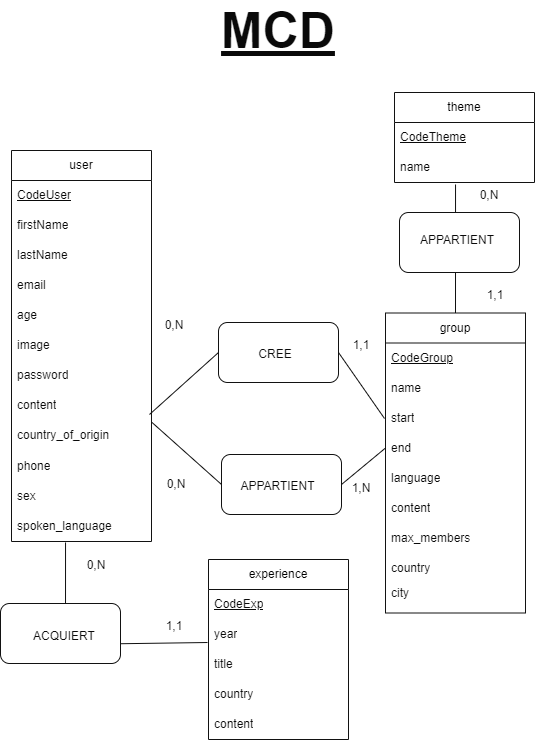

The diagram above was exported from draw.io. Its source (the exported page's mxGraphModel, read from the mxfile embedded in the PNG):
<mxGraphModel dx="958" dy="881" grid="0" gridSize="10" guides="1" tooltips="1" connect="1" arrows="1" fold="1" page="1" pageScale="1" pageWidth="1100" pageHeight="850" background="#ffffff" math="0" shadow="0">
  <root>
    <mxCell id="0" />
    <mxCell id="1" parent="0" />
    <mxCell id="2" value="user" style="swimlane;fontStyle=0;childLayout=stackLayout;horizontal=1;startSize=30;horizontalStack=0;resizeParent=1;resizeParentMax=0;resizeLast=0;collapsible=1;marginBottom=0;whiteSpace=wrap;html=1;strokeColor=#121212;" parent="1" vertex="1">
      <mxGeometry x="283" y="161" width="140" height="391" as="geometry" />
    </mxCell>
    <mxCell id="88" value="&lt;font color=&quot;#0a0a0a&quot;&gt;&lt;u&gt;CodeUser&lt;/u&gt;&lt;/font&gt;" style="text;strokeColor=none;fillColor=none;align=left;verticalAlign=middle;spacingLeft=4;spacingRight=4;overflow=hidden;points=[[0,0.5],[1,0.5]];portConstraint=eastwest;rotatable=0;whiteSpace=wrap;html=1;" parent="2" vertex="1">
      <mxGeometry y="30" width="140" height="30" as="geometry" />
    </mxCell>
    <mxCell id="3" value="&lt;font color=&quot;#0a0a0a&quot;&gt;firstName&lt;/font&gt;" style="text;strokeColor=none;fillColor=none;align=left;verticalAlign=middle;spacingLeft=4;spacingRight=4;overflow=hidden;points=[[0,0.5],[1,0.5]];portConstraint=eastwest;rotatable=0;whiteSpace=wrap;html=1;" parent="2" vertex="1">
      <mxGeometry y="60" width="140" height="30" as="geometry" />
    </mxCell>
    <mxCell id="6" value="&lt;font color=&quot;#0a0a0a&quot;&gt;lastName&lt;/font&gt;" style="text;strokeColor=none;fillColor=none;align=left;verticalAlign=middle;spacingLeft=4;spacingRight=4;overflow=hidden;points=[[0,0.5],[1,0.5]];portConstraint=eastwest;rotatable=0;whiteSpace=wrap;html=1;" parent="2" vertex="1">
      <mxGeometry y="90" width="140" height="30" as="geometry" />
    </mxCell>
    <mxCell id="9" value="&lt;font color=&quot;#0a0a0a&quot;&gt;email&lt;/font&gt;" style="text;strokeColor=none;fillColor=none;align=left;verticalAlign=middle;spacingLeft=4;spacingRight=4;overflow=hidden;points=[[0,0.5],[1,0.5]];portConstraint=eastwest;rotatable=0;whiteSpace=wrap;html=1;" parent="2" vertex="1">
      <mxGeometry y="120" width="140" height="30" as="geometry" />
    </mxCell>
    <mxCell id="7" value="&lt;font color=&quot;#0a0a0a&quot;&gt;age&lt;/font&gt;" style="text;strokeColor=none;fillColor=none;align=left;verticalAlign=middle;spacingLeft=4;spacingRight=4;overflow=hidden;points=[[0,0.5],[1,0.5]];portConstraint=eastwest;rotatable=0;whiteSpace=wrap;html=1;" parent="2" vertex="1">
      <mxGeometry y="150" width="140" height="30" as="geometry" />
    </mxCell>
    <mxCell id="8" value="&lt;font color=&quot;#0a0a0a&quot;&gt;image&lt;/font&gt;" style="text;strokeColor=none;fillColor=none;align=left;verticalAlign=middle;spacingLeft=4;spacingRight=4;overflow=hidden;points=[[0,0.5],[1,0.5]];portConstraint=eastwest;rotatable=0;whiteSpace=wrap;html=1;" parent="2" vertex="1">
      <mxGeometry y="180" width="140" height="30" as="geometry" />
    </mxCell>
    <mxCell id="10" value="&lt;font color=&quot;#0a0a0a&quot;&gt;password&lt;/font&gt;" style="text;strokeColor=none;fillColor=none;align=left;verticalAlign=middle;spacingLeft=4;spacingRight=4;overflow=hidden;points=[[0,0.5],[1,0.5]];portConstraint=eastwest;rotatable=0;whiteSpace=wrap;html=1;" parent="2" vertex="1">
      <mxGeometry y="210" width="140" height="30" as="geometry" />
    </mxCell>
    <mxCell id="11" value="&lt;font color=&quot;#0a0a0a&quot;&gt;content&lt;/font&gt;" style="text;strokeColor=none;fillColor=none;align=left;verticalAlign=middle;spacingLeft=4;spacingRight=4;overflow=hidden;points=[[0,0.5],[1,0.5]];portConstraint=eastwest;rotatable=0;whiteSpace=wrap;html=1;" parent="2" vertex="1">
      <mxGeometry y="240" width="140" height="30" as="geometry" />
    </mxCell>
    <mxCell id="12" value="&lt;font color=&quot;#0a0a0a&quot;&gt;country_of_origin&lt;/font&gt;" style="text;strokeColor=none;fillColor=none;align=left;verticalAlign=middle;spacingLeft=4;spacingRight=4;overflow=hidden;points=[[0,0.5],[1,0.5]];portConstraint=eastwest;rotatable=0;whiteSpace=wrap;html=1;" parent="2" vertex="1">
      <mxGeometry y="270" width="140" height="30" as="geometry" />
    </mxCell>
    <mxCell id="13" value="&lt;font color=&quot;#0a0a0a&quot;&gt;phone&lt;/font&gt;" style="text;strokeColor=none;fillColor=none;align=left;verticalAlign=middle;spacingLeft=4;spacingRight=4;overflow=hidden;points=[[0,0.5],[1,0.5]];portConstraint=eastwest;rotatable=0;whiteSpace=wrap;html=1;" parent="2" vertex="1">
      <mxGeometry y="300" width="140" height="31" as="geometry" />
    </mxCell>
    <mxCell id="14" value="&lt;font color=&quot;#0a0a0a&quot;&gt;sex&lt;/font&gt;" style="text;strokeColor=none;fillColor=none;align=left;verticalAlign=middle;spacingLeft=4;spacingRight=4;overflow=hidden;points=[[0,0.5],[1,0.5]];portConstraint=eastwest;rotatable=0;whiteSpace=wrap;html=1;" parent="2" vertex="1">
      <mxGeometry y="331" width="140" height="30" as="geometry" />
    </mxCell>
    <mxCell id="15" value="&lt;font color=&quot;#0a0a0a&quot;&gt;spoken_language&lt;/font&gt;" style="text;strokeColor=none;fillColor=none;align=left;verticalAlign=middle;spacingLeft=4;spacingRight=4;overflow=hidden;points=[[0,0.5],[1,0.5]];portConstraint=eastwest;rotatable=0;whiteSpace=wrap;html=1;" parent="2" vertex="1">
      <mxGeometry y="361" width="140" height="30" as="geometry" />
    </mxCell>
    <mxCell id="16" value="group" style="swimlane;fontStyle=0;childLayout=stackLayout;horizontal=1;startSize=30;horizontalStack=0;resizeParent=1;resizeParentMax=0;resizeLast=0;collapsible=1;marginBottom=0;whiteSpace=wrap;html=1;strokeColor=#121212;" parent="1" vertex="1">
      <mxGeometry x="657" y="323.5" width="140" height="300" as="geometry" />
    </mxCell>
    <mxCell id="90" value="&lt;font color=&quot;#0a0a0a&quot;&gt;&lt;u&gt;CodeGroup&lt;/u&gt;&lt;/font&gt;" style="text;strokeColor=none;fillColor=none;align=left;verticalAlign=middle;spacingLeft=4;spacingRight=4;overflow=hidden;points=[[0,0.5],[1,0.5]];portConstraint=eastwest;rotatable=0;whiteSpace=wrap;html=1;" parent="16" vertex="1">
      <mxGeometry y="30" width="140" height="30" as="geometry" />
    </mxCell>
    <mxCell id="17" value="&lt;font color=&quot;#0a0a0a&quot;&gt;name&lt;/font&gt;" style="text;strokeColor=none;fillColor=none;align=left;verticalAlign=middle;spacingLeft=4;spacingRight=4;overflow=hidden;points=[[0,0.5],[1,0.5]];portConstraint=eastwest;rotatable=0;whiteSpace=wrap;html=1;" parent="16" vertex="1">
      <mxGeometry y="60" width="140" height="30" as="geometry" />
    </mxCell>
    <mxCell id="18" value="&lt;font color=&quot;#0a0a0a&quot;&gt;start&lt;/font&gt;" style="text;strokeColor=none;fillColor=none;align=left;verticalAlign=middle;spacingLeft=4;spacingRight=4;overflow=hidden;points=[[0,0.5],[1,0.5]];portConstraint=eastwest;rotatable=0;whiteSpace=wrap;html=1;" parent="16" vertex="1">
      <mxGeometry y="90" width="140" height="30" as="geometry" />
    </mxCell>
    <mxCell id="19" value="&lt;font color=&quot;#0a0a0a&quot;&gt;end&lt;/font&gt;" style="text;strokeColor=none;fillColor=none;align=left;verticalAlign=middle;spacingLeft=4;spacingRight=4;overflow=hidden;points=[[0,0.5],[1,0.5]];portConstraint=eastwest;rotatable=0;whiteSpace=wrap;html=1;" parent="16" vertex="1">
      <mxGeometry y="120" width="140" height="30" as="geometry" />
    </mxCell>
    <mxCell id="20" value="&lt;font color=&quot;#0a0a0a&quot;&gt;language&lt;/font&gt;" style="text;strokeColor=none;fillColor=none;align=left;verticalAlign=middle;spacingLeft=4;spacingRight=4;overflow=hidden;points=[[0,0.5],[1,0.5]];portConstraint=eastwest;rotatable=0;whiteSpace=wrap;html=1;" parent="16" vertex="1">
      <mxGeometry y="150" width="140" height="30" as="geometry" />
    </mxCell>
    <mxCell id="21" value="&lt;font color=&quot;#0a0a0a&quot;&gt;content&lt;/font&gt;" style="text;strokeColor=none;fillColor=none;align=left;verticalAlign=middle;spacingLeft=4;spacingRight=4;overflow=hidden;points=[[0,0.5],[1,0.5]];portConstraint=eastwest;rotatable=0;whiteSpace=wrap;html=1;" parent="16" vertex="1">
      <mxGeometry y="180" width="140" height="30" as="geometry" />
    </mxCell>
    <mxCell id="22" value="&lt;font color=&quot;#0a0a0a&quot;&gt;max_members&lt;/font&gt;" style="text;strokeColor=none;fillColor=none;align=left;verticalAlign=middle;spacingLeft=4;spacingRight=4;overflow=hidden;points=[[0,0.5],[1,0.5]];portConstraint=eastwest;rotatable=0;whiteSpace=wrap;html=1;" parent="16" vertex="1">
      <mxGeometry y="210" width="140" height="30" as="geometry" />
    </mxCell>
    <mxCell id="92" value="&lt;font color=&quot;#0a0a0a&quot;&gt;country&lt;/font&gt;" style="text;strokeColor=none;fillColor=none;align=left;verticalAlign=middle;spacingLeft=4;spacingRight=4;overflow=hidden;points=[[0,0.5],[1,0.5]];portConstraint=eastwest;rotatable=0;whiteSpace=wrap;html=1;" vertex="1" parent="16">
      <mxGeometry y="240" width="140" height="30" as="geometry" />
    </mxCell>
    <mxCell id="93" value="&lt;font color=&quot;#0a0a0a&quot;&gt;city&lt;br&gt;&lt;br&gt;&lt;/font&gt;" style="text;strokeColor=none;fillColor=none;align=left;verticalAlign=middle;spacingLeft=4;spacingRight=4;overflow=hidden;points=[[0,0.5],[1,0.5]];portConstraint=eastwest;rotatable=0;whiteSpace=wrap;html=1;" vertex="1" parent="16">
      <mxGeometry y="270" width="140" height="30" as="geometry" />
    </mxCell>
    <mxCell id="28" value="theme" style="swimlane;fontStyle=0;childLayout=stackLayout;horizontal=1;startSize=30;horizontalStack=0;resizeParent=1;resizeParentMax=0;resizeLast=0;collapsible=1;marginBottom=0;whiteSpace=wrap;html=1;strokeColor=#121212;" parent="1" vertex="1">
      <mxGeometry x="666" y="103" width="140" height="90" as="geometry" />
    </mxCell>
    <mxCell id="91" value="&lt;font color=&quot;#0a0a0a&quot;&gt;&lt;u&gt;CodeTheme&lt;/u&gt;&lt;/font&gt;" style="text;strokeColor=none;fillColor=none;align=left;verticalAlign=middle;spacingLeft=4;spacingRight=4;overflow=hidden;points=[[0,0.5],[1,0.5]];portConstraint=eastwest;rotatable=0;whiteSpace=wrap;html=1;" parent="28" vertex="1">
      <mxGeometry y="30" width="140" height="30" as="geometry" />
    </mxCell>
    <mxCell id="30" value="&lt;font color=&quot;#0a0a0a&quot;&gt;name&lt;/font&gt;" style="text;strokeColor=none;fillColor=none;align=left;verticalAlign=middle;spacingLeft=4;spacingRight=4;overflow=hidden;points=[[0,0.5],[1,0.5]];portConstraint=eastwest;rotatable=0;whiteSpace=wrap;html=1;" parent="28" vertex="1">
      <mxGeometry y="60" width="140" height="30" as="geometry" />
    </mxCell>
    <mxCell id="42" value="experience" style="swimlane;fontStyle=0;childLayout=stackLayout;horizontal=1;startSize=30;horizontalStack=0;resizeParent=1;resizeParentMax=0;resizeLast=0;collapsible=1;marginBottom=0;whiteSpace=wrap;html=1;strokeColor=#121212;" parent="1" vertex="1">
      <mxGeometry x="480" y="570" width="140" height="180" as="geometry" />
    </mxCell>
    <mxCell id="89" value="&lt;font color=&quot;#0a0a0a&quot;&gt;&lt;u&gt;CodeExp&lt;/u&gt;&lt;/font&gt;" style="text;strokeColor=none;fillColor=none;align=left;verticalAlign=middle;spacingLeft=4;spacingRight=4;overflow=hidden;points=[[0,0.5],[1,0.5]];portConstraint=eastwest;rotatable=0;whiteSpace=wrap;html=1;" parent="42" vertex="1">
      <mxGeometry y="30" width="140" height="30" as="geometry" />
    </mxCell>
    <mxCell id="43" value="&lt;font color=&quot;#0a0a0a&quot;&gt;year&lt;/font&gt;" style="text;strokeColor=none;fillColor=none;align=left;verticalAlign=middle;spacingLeft=4;spacingRight=4;overflow=hidden;points=[[0,0.5],[1,0.5]];portConstraint=eastwest;rotatable=0;whiteSpace=wrap;html=1;" parent="42" vertex="1">
      <mxGeometry y="60" width="140" height="30" as="geometry" />
    </mxCell>
    <mxCell id="44" value="&lt;font color=&quot;#0a0a0a&quot;&gt;title&lt;/font&gt;" style="text;strokeColor=none;fillColor=none;align=left;verticalAlign=middle;spacingLeft=4;spacingRight=4;overflow=hidden;points=[[0,0.5],[1,0.5]];portConstraint=eastwest;rotatable=0;whiteSpace=wrap;html=1;" parent="42" vertex="1">
      <mxGeometry y="90" width="140" height="30" as="geometry" />
    </mxCell>
    <mxCell id="78" value="&lt;font color=&quot;#0a0a0a&quot;&gt;country&lt;/font&gt;" style="text;strokeColor=none;fillColor=none;align=left;verticalAlign=middle;spacingLeft=4;spacingRight=4;overflow=hidden;points=[[0,0.5],[1,0.5]];portConstraint=eastwest;rotatable=0;whiteSpace=wrap;html=1;" parent="42" vertex="1">
      <mxGeometry y="120" width="140" height="30" as="geometry" />
    </mxCell>
    <mxCell id="77" value="&lt;font color=&quot;#0a0a0a&quot;&gt;content&lt;/font&gt;" style="text;strokeColor=none;fillColor=none;align=left;verticalAlign=middle;spacingLeft=4;spacingRight=4;overflow=hidden;points=[[0,0.5],[1,0.5]];portConstraint=eastwest;rotatable=0;whiteSpace=wrap;html=1;" parent="42" vertex="1">
      <mxGeometry y="150" width="140" height="30" as="geometry" />
    </mxCell>
    <mxCell id="49" value="" style="endArrow=none;html=1;fontColor=#0a0a0a;strokeColor=#0f0f0f;startArrow=none;exitX=1;exitY=0.5;exitDx=0;exitDy=0;" parent="1" source="79" edge="1">
      <mxGeometry width="50" height="50" relative="1" as="geometry">
        <mxPoint x="614" y="427" as="sourcePoint" />
        <mxPoint x="656" y="429" as="targetPoint" />
      </mxGeometry>
    </mxCell>
    <mxCell id="51" value="" style="endArrow=none;html=1;fontColor=#0a0a0a;strokeColor=#0f0f0f;entryX=0;entryY=0.5;entryDx=0;entryDy=0;" parent="1" target="79" edge="1">
      <mxGeometry width="50" height="50" relative="1" as="geometry">
        <mxPoint x="421" y="425" as="sourcePoint" />
        <mxPoint x="473" y="425" as="targetPoint" />
      </mxGeometry>
    </mxCell>
    <mxCell id="60" value="0,N" style="text;html=1;strokeColor=none;fillColor=none;align=center;verticalAlign=middle;whiteSpace=wrap;rounded=0;fontColor=#0a0a0a;" parent="1" vertex="1">
      <mxGeometry x="416" y="321" width="60" height="30" as="geometry" />
    </mxCell>
    <mxCell id="64" value="" style="endArrow=none;html=1;strokeColor=#0f0f0f;fontColor=#0a0a0a;entryX=0.436;entryY=1.067;entryDx=0;entryDy=0;entryPerimeter=0;exitX=0.5;exitY=0;exitDx=0;exitDy=0;" parent="1" source="16" target="30" edge="1">
      <mxGeometry width="50" height="50" relative="1" as="geometry">
        <mxPoint x="486" y="437" as="sourcePoint" />
        <mxPoint x="536" y="387" as="targetPoint" />
      </mxGeometry>
    </mxCell>
    <mxCell id="65" value="" style="rounded=1;whiteSpace=wrap;html=1;strokeColor=#121212;fontColor=#0a0a0a;fillColor=#FFFFFF;" parent="1" vertex="1">
      <mxGeometry x="671" y="223" width="120" height="60" as="geometry" />
    </mxCell>
    <mxCell id="66" value="APPARTIENT" style="text;html=1;strokeColor=none;fillColor=none;align=center;verticalAlign=middle;whiteSpace=wrap;rounded=0;fontColor=#0a0a0a;" parent="1" vertex="1">
      <mxGeometry x="699" y="236" width="60" height="30" as="geometry" />
    </mxCell>
    <mxCell id="67" value="" style="endArrow=none;html=1;strokeColor=#0f0f0f;fontColor=#0a0a0a;entryX=0.386;entryY=1.033;entryDx=0;entryDy=0;entryPerimeter=0;exitX=-0.007;exitY=0.767;exitDx=0;exitDy=0;exitPerimeter=0;" parent="1" source="43" target="15" edge="1">
      <mxGeometry width="50" height="50" relative="1" as="geometry">
        <mxPoint x="347" y="680.49" as="sourcePoint" />
        <mxPoint x="347.03999999999996" y="522" as="targetPoint" />
        <Array as="points">
          <mxPoint x="337" y="655" />
        </Array>
      </mxGeometry>
    </mxCell>
    <mxCell id="68" value="" style="rounded=1;whiteSpace=wrap;html=1;strokeColor=#121212;fontColor=#0a0a0a;fillColor=#FFFFFF;" parent="1" vertex="1">
      <mxGeometry x="272" y="614" width="120" height="60" as="geometry" />
    </mxCell>
    <mxCell id="69" value="ACQUIERT" style="text;html=1;strokeColor=none;fillColor=none;align=center;verticalAlign=middle;whiteSpace=wrap;rounded=0;fontColor=#0a0a0a;" parent="1" vertex="1">
      <mxGeometry x="306" y="632" width="60" height="30" as="geometry" />
    </mxCell>
    <mxCell id="70" value="1,1" style="text;html=1;strokeColor=none;fillColor=none;align=center;verticalAlign=middle;whiteSpace=wrap;rounded=0;fontColor=#0a0a0a;" parent="1" vertex="1">
      <mxGeometry x="603" y="341" width="60" height="30" as="geometry" />
    </mxCell>
    <mxCell id="71" value="0,N" style="text;html=1;strokeColor=none;fillColor=none;align=center;verticalAlign=middle;whiteSpace=wrap;rounded=0;fontColor=#0a0a0a;" parent="1" vertex="1">
      <mxGeometry x="338" y="559" width="60" height="34" as="geometry" />
    </mxCell>
    <mxCell id="72" value="1,1" style="text;html=1;strokeColor=none;fillColor=none;align=center;verticalAlign=middle;whiteSpace=wrap;rounded=0;fontColor=#0a0a0a;" parent="1" vertex="1">
      <mxGeometry x="416" y="622" width="60" height="30" as="geometry" />
    </mxCell>
    <mxCell id="73" value="0,N" style="text;html=1;strokeColor=none;fillColor=none;align=center;verticalAlign=middle;whiteSpace=wrap;rounded=0;fontColor=#0a0a0a;" parent="1" vertex="1">
      <mxGeometry x="731" y="191" width="60" height="30" as="geometry" />
    </mxCell>
    <mxCell id="74" value="1,1" style="text;html=1;strokeColor=none;fillColor=none;align=center;verticalAlign=middle;whiteSpace=wrap;rounded=0;fontColor=#0a0a0a;" parent="1" vertex="1">
      <mxGeometry x="737" y="291" width="60" height="30" as="geometry" />
    </mxCell>
    <mxCell id="75" value="&lt;b&gt;&lt;font style=&quot;font-size: 50px;&quot;&gt;&lt;u&gt;MCD&lt;/u&gt;&lt;/font&gt;&lt;/b&gt;" style="text;html=1;strokeColor=none;fillColor=none;align=center;verticalAlign=middle;whiteSpace=wrap;rounded=0;fontColor=#0a0a0a;" parent="1" vertex="1">
      <mxGeometry x="520" y="26" width="60" height="30" as="geometry" />
    </mxCell>
    <mxCell id="79" value="" style="rounded=1;whiteSpace=wrap;html=1;strokeColor=#121212;fontColor=#0a0a0a;fillColor=#FFFFFF;" parent="1" vertex="1">
      <mxGeometry x="490" y="333" width="120" height="60" as="geometry" />
    </mxCell>
    <mxCell id="80" value="CREE" style="text;html=1;strokeColor=none;fillColor=none;align=center;verticalAlign=middle;whiteSpace=wrap;rounded=0;fontColor=#0a0a0a;" parent="1" vertex="1">
      <mxGeometry x="517" y="350" width="60" height="30" as="geometry" />
    </mxCell>
    <mxCell id="81" value="" style="endArrow=none;html=1;fontColor=#0a0a0a;strokeColor=#0f0f0f;startArrow=none;exitX=1;exitY=0.5;exitDx=0;exitDy=0;entryX=0;entryY=0.5;entryDx=0;entryDy=0;" parent="1" source="85" target="19" edge="1">
      <mxGeometry width="50" height="50" relative="1" as="geometry">
        <mxPoint x="617" y="522" as="sourcePoint" />
        <mxPoint x="659" y="524" as="targetPoint" />
      </mxGeometry>
    </mxCell>
    <mxCell id="82" value="" style="endArrow=none;html=1;fontColor=#0a0a0a;strokeColor=#0f0f0f;entryX=0;entryY=0.5;entryDx=0;entryDy=0;exitX=0;exitY=0.25;exitDx=0;exitDy=0;" parent="1" target="85" edge="1">
      <mxGeometry width="50" height="50" relative="1" as="geometry">
        <mxPoint x="423" y="432.5" as="sourcePoint" />
        <mxPoint x="476" y="520" as="targetPoint" />
      </mxGeometry>
    </mxCell>
    <mxCell id="84" value="1,N" style="text;html=1;strokeColor=none;fillColor=none;align=center;verticalAlign=middle;whiteSpace=wrap;rounded=0;fontColor=#0a0a0a;" parent="1" vertex="1">
      <mxGeometry x="603" y="484" width="60" height="30" as="geometry" />
    </mxCell>
    <mxCell id="85" value="" style="rounded=1;whiteSpace=wrap;html=1;strokeColor=#121212;fontColor=#0a0a0a;fillColor=#FFFFFF;" parent="1" vertex="1">
      <mxGeometry x="493" y="465" width="120" height="60" as="geometry" />
    </mxCell>
    <mxCell id="86" value="APPARTIENT" style="text;html=1;strokeColor=none;fillColor=none;align=center;verticalAlign=middle;whiteSpace=wrap;rounded=0;fontColor=#0a0a0a;" parent="1" vertex="1">
      <mxGeometry x="520" y="482" width="59" height="30" as="geometry" />
    </mxCell>
    <mxCell id="87" value="0,N" style="text;html=1;strokeColor=none;fillColor=none;align=center;verticalAlign=middle;whiteSpace=wrap;rounded=0;fontColor=#0a0a0a;" parent="1" vertex="1">
      <mxGeometry x="418" y="480" width="60" height="30" as="geometry" />
    </mxCell>
  </root>
</mxGraphModel>